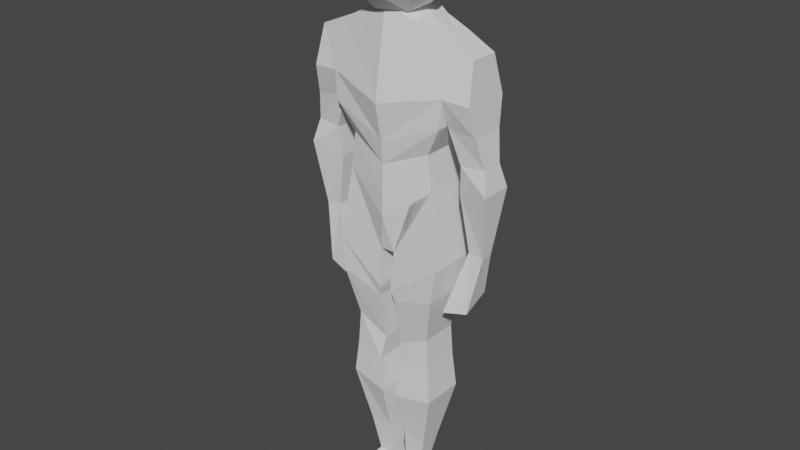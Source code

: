 # Source: body.blend  (saved by Blender 3.2.14; exported with 4.5.12 LTS)
import bpy
from mathutils import Matrix  # noqa: F401  (used for matrix-valued properties, if any)

bpy.ops.wm.read_factory_settings(use_empty=True)
scene = bpy.context.scene
scene.name = 'Scene'

# ---- collections
col_collection = bpy.data.collections.new('Collection'); scene.collection.children.link(col_collection)

# ---- world
world_world = bpy.data.worlds.new('World'); scene.world = world_world
world_world.use_nodes = True; world_world.node_tree.nodes.clear()
_N = world_world.node_tree.nodes; _L = world_world.node_tree.links
n0 = _N.new('ShaderNodeOutputWorld'); n0.name = 'World Output'; n0.location = (300, 300)
n1 = _N.new('ShaderNodeBackground'); n1.name = 'Background'; n1.location = (10, 300)
n1.inputs[0].default_value = (0.05088, 0.05088, 0.05088, 1.0)
_L.new(n1.outputs[0], n0.inputs[0])
n0.is_active_output = True
world_world.color = (0.05088, 0.05088, 0.05088)
world_world.use_sun_shadow = False
world_world.sun_shadow_jitter_overblur = 0.0

# ---- meshes
me_icosphere = bpy.data.meshes.new('Icosphere')
me_icosphere.from_pydata([(1.248e-08, 0.2889, 10.51), (0.4253, 0.5979, 10.66), (-0.1625, 0.7889, 10.66), (-0.5584, -0.09939, 6.994), (-1.125, 0.06113, 10.26), (-0.5584, 1.017, 6.994), (-1.125, 0.8568, 10.26), (1.248e-08, -0.2417, 6.623), (1.248e-08, -0.09939, 10.89), (1.248e-08, 1.173, 6.623), (1.248e-08, 0.7441, 11.13), (-0.8875, 0.01617, 8.073), (-0.8875, 0.9018, 8.073), (1.248e-08, 1.017, 7.716), (1.248e-08, -0.2071, 7.716), (-1.217, -0.1112, 8.684), (-1.217, 1.029, 8.684), (1.248e-08, 1.09, 8.2), (1.248e-08, -0.2668, 8.2), (-1.256, -0.09939, 9.259), (-1.256, 1.017, 9.259), (1.248e-08, 1.136, 9.473), (1.248e-08, -0.4145, 8.976), (-0.969, 0.9185, 7.33), (1.248e-08, 1.017, 7.152), (1.248e-08, -0.2433, 7.152), (-0.969, -0.0005671, 7.33), (-0.1612, 1.213, 6.049), (-0.1612, -0.09939, 5.863), (1.248e-08, 1.213, 6.049), (1.248e-08, -0.09939, 5.863), (-1.125, 0.459, 10.26), (-0.5625, 0.93, 10.46), (1.248e-08, 0.459, 11.11), (-0.6467, -0.005801, 10.5), (-0.6467, 0.4417, 10.5), (-1.814, -0.03674, 9.216), (-1.741, 0.1529, 10.01), (-1.741, 0.459, 10.01), (-1.741, 0.7651, 10.01), (-1.814, 0.9547, 9.216), (-1.494, 0.1987, 7.955), (-1.494, 0.7192, 7.955), (-2.002, 0.2334, 8.009), (-2.002, 0.6846, 8.009), (-1.263, 0.8025, 8.655), (-1.873, 0.815, 8.612), (-1.873, 0.1029, 8.612), (-1.263, 0.1155, 8.655), (-1.634, 0.3392, 6.184), (-1.634, 0.5787, 6.184), (-1.961, 0.3342, 6.141), (-1.961, 0.5837, 6.141), (-2.115, 0.1196, 7.518), (-1.449, 0.2621, 7.345), (-2.115, 0.7983, 7.518), (-1.449, 0.6558, 7.345), (-1.259, 0.05663, 4.848), (-1.259, 0.7833, 5.101), (-1.743, 0.1759, 4.933), (-1.743, 0.742, 5.186), (-1.186, -0.117, 5.773), (-1.186, 1.034, 5.773), (-0.1222, 0.8181, 5.302), (-0.1222, -0.1562, 5.01), (-1.092, -0.131, 5.066), (-1.092, 0.9256, 5.066), (-0.185, 0.8992, 4.762), (-0.185, -0.1047, 4.762), (-0.8711, 0.0643, 4.038), (-0.8711, 0.8536, 4.038), (-0.1876, 0.8453, 3.7), (-0.1876, 0.07268, 3.7), (-0.9174, 0.04959, 3.347), (-0.9174, 0.8684, 3.347), (-0.2598, 0.945, 3.177), (-0.2598, -0.02708, 3.177), (-0.7037, 0.2072, 1.34), (-0.7037, 0.7107, 1.34), (-0.2049, 0.7188, 1.374), (-0.2049, 0.1991, 1.374), (-0.1562, -0.09939, 2.472), (-0.9932, 0.002092, 2.594), (-0.9932, 0.9159, 2.594), (-0.1562, 1.017, 2.472), (-0.5349, 0.285, 0.5566), (-0.5349, 0.633, 0.5958), (-0.1944, 0.6552, 0.5997), (-0.1944, 0.2627, 0.5605), (-0.966, -0.7246, -0.00846), (-0.966, 0.6926, -0.00846), (-0.1859, 0.7566, 0.008459), (-0.1859, -0.7246, 0.008459), (-0.4781, -0.04032, 10.54), (-0.4781, 0.4504, 10.64), (-0.7535, 1.221, 5.95), (0.5584, -0.09939, 6.994), (1.125, 0.06113, 10.26), (0.5584, 1.017, 6.994), (1.125, 0.8568, 10.26), (0.8875, 0.01617, 8.073), (0.8875, 0.9018, 8.073), (1.217, -0.1112, 8.684), (1.217, 1.029, 8.684), (1.256, -0.09939, 9.259), (1.256, 1.017, 9.259), (0.969, 0.9185, 7.33), (0.969, -0.0005671, 7.33), (0.1612, 1.213, 6.049), (0.1612, -0.09939, 5.863), (1.125, 0.459, 10.26), (0.5625, 0.93, 10.46), (0.6467, -0.005801, 10.5), (0.6467, 0.4417, 10.5), (1.814, -0.03674, 9.216), (1.741, 0.1529, 10.01), (1.741, 0.459, 10.01), (1.741, 0.7651, 10.01), (1.814, 0.9547, 9.216), (1.494, 0.1987, 7.955), (1.494, 0.7192, 7.955), (2.002, 0.2334, 8.009), (2.002, 0.6846, 8.009), (1.263, 0.8025, 8.655), (1.873, 0.815, 8.612), (1.873, 0.1029, 8.612), (1.263, 0.1155, 8.655), (1.634, 0.3392, 6.184), (1.634, 0.5787, 6.184), (1.961, 0.3342, 6.141), (1.961, 0.5837, 6.141), (2.115, 0.1196, 7.518), (1.449, 0.2621, 7.345), (2.115, 0.7983, 7.518), (1.449, 0.6558, 7.345), (1.259, 0.05663, 4.848), (1.259, 0.7833, 5.101), (1.743, 0.1759, 4.933), (1.743, 0.742, 5.186), (1.186, -0.117, 5.773), (1.186, 1.034, 5.773), (0.1222, 0.8181, 5.302), (0.1222, -0.1562, 5.01), (1.092, -0.131, 5.066), (1.092, 0.9256, 5.066), (0.185, 0.8992, 4.762), (0.185, -0.1047, 4.762), (0.8711, 0.0643, 4.038), (0.8711, 0.8536, 4.038), (0.1876, 0.8453, 3.7), (0.1876, 0.07268, 3.7), (0.9174, 0.04959, 3.347), (0.9174, 0.8684, 3.347), (0.2598, 0.945, 3.177), (0.2598, -0.02708, 3.177), (0.7037, 0.2072, 1.34), (0.7037, 0.7107, 1.34), (0.2049, 0.7188, 1.374), (0.2049, 0.1991, 1.374), (0.1562, -0.09939, 2.472), (0.9932, 0.002092, 2.594), (0.9932, 0.9159, 2.594), (0.1562, 1.017, 2.472), (0.5349, 0.285, 0.5566), (0.5349, 0.633, 0.5958), (0.1944, 0.6552, 0.5997), (0.1944, 0.2627, 0.5605), (0.966, -0.7246, -0.00846), (0.966, 0.6926, -0.00846), (0.1859, 0.7566, 0.008459), (0.1859, -0.7246, 0.008459), (0.4781, -0.04032, 10.54), (0.4781, 0.4504, 10.64), (0.7535, 1.221, 5.95), (1.248e-08, 1.099, 10.3), (1.248e-08, 0.2889, 10.51), (0.7236, -0.2368, 11.06), (-0.2764, -0.5618, 11.06), (-0.8944, 0.2889, 11.06), (-0.2764, 1.14, 11.06), (0.7236, 0.8146, 11.06), (0.2764, -0.5618, 11.96), (-0.7236, -0.2368, 11.96), (-0.7236, 0.8146, 11.96), (0.2764, 1.14, 11.96), (0.8944, 0.2889, 11.96), (1.248e-08, 0.2889, 12.51), (-0.1625, -0.2111, 10.66), (0.4253, -0.02011, 10.66), (0.2629, -0.5201, 10.99), (0.8506, 0.2889, 10.99), (0.4253, 0.5979, 10.66), (-0.5257, 0.2889, 10.66), (-0.6882, -0.2111, 10.99), (-0.1625, 0.7889, 10.66), (-0.6882, 0.7889, 10.99), (0.2629, 1.098, 10.99), (0.9511, -0.02012, 11.51), (0.9511, 0.5979, 11.51), (1.248e-08, -0.7111, 11.51), (0.5878, -0.5201, 11.51), (-0.9511, -0.02012, 11.51), (-0.5878, -0.5201, 11.51), (-0.5878, 1.098, 11.51), (-0.9511, 0.5979, 11.51), (0.5878, 1.098, 11.51), (1.248e-08, 1.289, 11.51), (0.6882, -0.2111, 12.04), (-0.2629, -0.5201, 12.04), (-0.8506, 0.2889, 12.04), (-0.2629, 1.098, 12.04), (0.6882, 0.7889, 12.04), (0.1625, -0.2111, 12.36), (0.5257, 0.2889, 12.36), (-0.4253, -0.02011, 12.36), (-0.4253, 0.5979, 12.36), (0.1625, 0.7889, 12.36)], [], [(0, 2, 1), (6, 20, 40, 39), (99, 105, 21), (19, 22, 4), (7, 3, 28, 30), (35, 31, 4, 34), (25, 14, 11, 26), (23, 12, 13, 24), (26, 11, 12, 23), (14, 18, 15, 11), (12, 16, 17, 13), (11, 15, 16, 12), (18, 22, 19, 15), (16, 20, 21, 17), (15, 19, 20, 16), (96, 109, 108, 98, 106, 107), (5, 23, 24, 9), (27, 108, 109, 28), (7, 25, 26, 3), (5, 9, 29, 27), (5, 27, 28, 3, 26, 23), (94, 35, 34, 93), (10, 32, 35, 94, 33), (32, 6, 31, 35), (36, 37, 38, 39, 40), (19, 4, 37, 36), (97, 115, 116, 117, 99, 110), (46, 45, 42, 44), (54, 53, 51, 49), (47, 46, 44, 43), (45, 48, 41, 42), (48, 47, 43, 41), (19, 36, 47, 48), (20, 19, 48, 45), (36, 40, 46, 47), (40, 20, 45, 46), (49, 51, 59, 57), (53, 55, 52, 51), (55, 56, 50, 52), (56, 54, 49, 50), (42, 41, 54, 56), (44, 42, 56, 55), (43, 44, 55, 53), (41, 43, 53, 54), (58, 57, 59, 60), (51, 52, 60, 59), (52, 50, 58, 60), (50, 49, 57, 58), (27, 63, 62, 95), (3, 26, 28), (23, 5, 27), (63, 67, 66, 62), (28, 64, 63, 27), (26, 61, 64, 28), (23, 62, 61, 26), (67, 71, 70, 66), (64, 68, 67, 63), (61, 65, 68, 64), (62, 66, 65, 61), (69, 73, 76, 72), (68, 72, 71, 67), (65, 69, 72, 68), (66, 70, 69, 65), (82, 77, 80, 81), (70, 74, 73, 69), (71, 75, 74, 70), (72, 76, 75, 71), (79, 87, 86, 78), (83, 78, 77, 82), (84, 79, 78, 83), (81, 80, 79, 84), (76, 81, 84, 75), (75, 84, 83, 74), (74, 83, 82, 73), (73, 82, 81, 76), (86, 90, 89, 85), (80, 88, 87, 79), (77, 85, 88, 80), (78, 86, 85, 77), (90, 91, 92, 89), (87, 91, 90, 86), (88, 92, 91, 87), (85, 89, 92, 88), (33, 94, 93, 8), (62, 23, 95), (23, 27, 95), (99, 117, 118, 105), (99, 21, 111), (34, 4, 22), (7, 30, 109, 96), (113, 112, 97, 110), (25, 107, 100, 14), (106, 24, 13, 101), (107, 106, 101, 100), (14, 100, 102, 18), (101, 13, 17, 103), (100, 101, 103, 102), (18, 102, 104, 22), (103, 17, 21, 105), (102, 103, 105, 104), (98, 9, 24, 106), (7, 96, 107, 25), (98, 108, 29, 9), (172, 171, 112, 113), (10, 33, 172, 113, 111), (111, 113, 110, 99), (114, 118, 117, 116, 115), (104, 114, 115, 97), (124, 122, 120, 123), (132, 127, 129, 131), (125, 121, 122, 124), (123, 120, 119, 126), (126, 119, 121, 125), (104, 126, 125, 114), (105, 123, 126, 104), (114, 125, 124, 118), (118, 124, 123, 105), (127, 135, 137, 129), (131, 129, 130, 133), (133, 130, 128, 134), (134, 128, 127, 132), (120, 134, 132, 119), (122, 133, 134, 120), (121, 131, 133, 122), (119, 132, 131, 121), (136, 138, 137, 135), (129, 137, 138, 130), (130, 138, 136, 128), (128, 136, 135, 127), (108, 173, 140, 141), (96, 109, 107), (106, 108, 98), (141, 140, 144, 145), (109, 108, 141, 142), (107, 109, 142, 139), (106, 107, 139, 140), (145, 144, 148, 149), (142, 141, 145, 146), (139, 142, 146, 143), (140, 139, 143, 144), (147, 150, 154, 151), (146, 145, 149, 150), (143, 146, 150, 147), (144, 143, 147, 148), (160, 159, 158, 155), (148, 147, 151, 152), (149, 148, 152, 153), (150, 149, 153, 154), (157, 156, 164, 165), (161, 160, 155, 156), (162, 161, 156, 157), (159, 162, 157, 158), (154, 153, 162, 159), (153, 152, 161, 162), (152, 151, 160, 161), (151, 154, 159, 160), (164, 163, 167, 168), (158, 157, 165, 166), (155, 158, 166, 163), (156, 155, 163, 164), (168, 167, 170, 169), (165, 164, 168, 169), (166, 165, 169, 170), (163, 166, 170, 167), (33, 8, 171, 172), (140, 173, 106), (106, 173, 108), (4, 31, 6, 39, 38, 37), (93, 34, 22), (93, 22, 8), (171, 8, 22), (171, 22, 112), (112, 22, 97), (104, 97, 22), (111, 21, 174, 10), (32, 10, 174, 21), (32, 21, 6), (20, 6, 21), (175, 188, 187), (176, 188, 190), (175, 187, 192), (175, 192, 194), (176, 190, 197), (177, 189, 199), (178, 193, 201), (179, 195, 203), (180, 196, 205), (176, 197, 200), (177, 199, 202), (178, 201, 204), (179, 203, 206), (180, 205, 198), (181, 207, 212), (182, 208, 214), (183, 209, 215), (184, 210, 216), (185, 211, 213), (213, 216, 186), (213, 211, 216), (211, 184, 216), (216, 215, 186), (216, 210, 215), (210, 183, 215), (215, 214, 186), (215, 209, 214), (209, 182, 214), (214, 212, 186), (214, 208, 212), (208, 181, 212), (212, 213, 186), (212, 207, 213), (207, 185, 213), (198, 211, 185), (198, 205, 211), (205, 184, 211), (206, 210, 184), (206, 203, 210), (203, 183, 210), (204, 209, 183), (204, 201, 209), (201, 182, 209), (202, 208, 182), (202, 199, 208), (199, 181, 208), (200, 207, 181), (200, 197, 207), (197, 185, 207), (205, 206, 184), (205, 196, 206), (196, 179, 206), (203, 204, 183), (203, 195, 204), (195, 178, 204), (201, 202, 182), (201, 193, 202), (193, 177, 202), (199, 200, 181), (199, 189, 200), (189, 176, 200), (197, 198, 185), (197, 190, 198), (190, 180, 198), (191, 196, 180), (191, 194, 196), (194, 179, 196), (194, 195, 179), (194, 192, 195), (192, 178, 195), (192, 193, 178), (192, 187, 193), (187, 177, 193), (190, 191, 180), (190, 188, 191), (188, 175, 191), (187, 189, 177), (187, 188, 189), (188, 176, 189)])
_uv = me_icosphere.uv_layers.new(name='UVMap')
_uv.uv.foreach_set('vector', [0.7726, 0.0899, 0.7879, 0.1164, 0.7573, 0.1164, 0.7994, 0.174, 0.7876, 0.174, 0.7876, 0.174, 0.7994, 0.174, 0.7994, 0.174, 0.7876, 0.174, 0.7876, 0.2582, 0.7876, 0.4264, 0.7876, 0.3423, 0.7994, 0.4264, 0.7153, 0.3423, 0.7153, 0.4264, 0.7153, 0.4264, 0.7153, 0.3423, 0.8415, 0.3002, 0.8835, 0.3002, 0.8835, 0.3423, 0.8415, 0.3423, 0.7363, 0.3423, 0.7573, 0.3423, 0.7573, 0.4264, 0.7363, 0.4264, 0.7363, 0.174, 0.7573, 0.174, 0.7573, 0.2582, 0.7363, 0.2582, 0.7363, 0.0899, 0.7573, 0.0899, 0.7573, 0.174, 0.7363, 0.174, 0.7573, 0.3423, 0.7758, 0.3423, 0.7758, 0.4264, 0.7573, 0.4264, 0.7573, 0.174, 0.7758, 0.174, 0.7758, 0.2582, 0.7573, 0.2582, 0.7573, 0.0899, 0.7758, 0.0899, 0.7758, 0.174, 0.7573, 0.174, 0.7758, 0.3423, 0.7876, 0.3423, 0.7876, 0.4264, 0.7758, 0.4264, 0.7758, 0.174, 0.7876, 0.174, 0.7876, 0.2582, 0.7758, 0.2582, 0.7758, 0.0899, 0.7876, 0.0899, 0.7876, 0.174, 0.7758, 0.174, 0.7153, 0.0899, 0.7153, 0.0899, 0.7153, 0.174, 0.7153, 0.174, 0.7363, 0.174, 0.7363, 0.0899, 0.7153, 0.174, 0.7363, 0.174, 0.7363, 0.2582, 0.7153, 0.2582, 0.7153, 0.174, 0.7153, 0.174, 0.7153, 0.0899, 0.7153, 0.0899, 0.7153, 0.3423, 0.7363, 0.3423, 0.7363, 0.4264, 0.7153, 0.4264, 0.7153, 0.174, 0.7153, 0.2582, 0.7153, 0.2582, 0.7153, 0.174, 0.7153, 0.174, 0.7153, 0.174, 0.7153, 0.0899, 0.7153, 0.0899, 0.7363, 0.0899, 0.7363, 0.174, 0.8204, 0.3002, 0.8415, 0.3002, 0.8415, 0.3423, 0.8204, 0.3423, 0.7994, 0.2582, 0.8415, 0.2582, 0.8415, 0.3002, 0.8204, 0.3002, 0.7994, 0.3002, 0.8415, 0.2582, 0.8835, 0.2582, 0.8835, 0.3002, 0.8415, 0.3002, 0.7876, 0.0899, 0.7994, 0.0899, 0.7994, 0.132, 0.7994, 0.174, 0.7876, 0.174, 0.7876, 0.4264, 0.7994, 0.4264, 0.7994, 0.4264, 0.7876, 0.4264, 0.8835, 0.3423, 0.8835, 0.3423, 0.8835, 0.3002, 0.8835, 0.2582, 0.8835, 0.2582, 0.8835, 0.3002, 0.7876, 0.174, 0.7876, 0.174, 0.7876, 0.174, 0.7876, 0.174, 0.7876, 0.4264, 0.7876, 0.4264, 0.7876, 0.4264, 0.7876, 0.4264, 0.7876, 0.0899, 0.7876, 0.174, 0.7876, 0.174, 0.7876, 0.0899, 0.7876, 0.174, 0.7876, 0.0899, 0.7876, 0.0899, 0.7876, 0.174, 0.7876, 0.4264, 0.7876, 0.4264, 0.7876, 0.4264, 0.7876, 0.4264, 0.7876, 0.4264, 0.7876, 0.4264, 0.7876, 0.4264, 0.7876, 0.4264, 0.7876, 0.174, 0.7876, 0.0899, 0.7876, 0.0899, 0.7876, 0.174, 0.7876, 0.0899, 0.7876, 0.174, 0.7876, 0.174, 0.7876, 0.0899, 0.7876, 0.174, 0.7876, 0.174, 0.7876, 0.174, 0.7876, 0.174, 0.7876, 0.4264, 0.7876, 0.4264, 0.7876, 0.4264, 0.7876, 0.4264, 0.7876, 0.0899, 0.7876, 0.174, 0.7876, 0.174, 0.7876, 0.0899, 0.7876, 0.174, 0.7876, 0.174, 0.7876, 0.174, 0.7876, 0.174, 0.7876, 0.174, 0.7876, 0.0899, 0.7876, 0.0899, 0.7876, 0.174, 0.7876, 0.174, 0.7876, 0.0899, 0.7876, 0.0899, 0.7876, 0.174, 0.7876, 0.174, 0.7876, 0.174, 0.7876, 0.174, 0.7876, 0.174, 0.7876, 0.0899, 0.7876, 0.174, 0.7876, 0.174, 0.7876, 0.0899, 0.7876, 0.4264, 0.7876, 0.4264, 0.7876, 0.4264, 0.7876, 0.4264, 0.7876, 0.174, 0.7876, 0.0899, 0.7876, 0.0899, 0.7876, 0.174, 0.7876, 0.0899, 0.7876, 0.174, 0.7876, 0.174, 0.7876, 0.0899, 0.7876, 0.174, 0.7876, 0.174, 0.7876, 0.174, 0.7876, 0.174, 0.7876, 0.174, 0.7876, 0.0899, 0.7876, 0.0899, 0.7876, 0.174, 0.5891, 0.0899, 0.5891, 0.0899, 0.5891, 0.0899, 0.5891, 0.0899, 0.5891, 0.0899, 0.5891, 0.0899, 0.5891, 0.0899, 0.5891, 0.0899, 0.5891, 0.0899, 0.5891, 0.0899, 0.5891, 0.0899, 0.5891, 0.0899, 0.5891, 0.0899, 0.5891, 0.0899, 0.7153, 0.0899, 0.7153, 0.0899, 0.7153, 0.174, 0.7153, 0.174, 0.5891, 0.0899, 0.5891, 0.0899, 0.5891, 0.0899, 0.5891, 0.0899, 0.7363, 0.174, 0.7363, 0.174, 0.7363, 0.0899, 0.7363, 0.0899, 0.5891, 0.0899, 0.5891, 0.0899, 0.5891, 0.0899, 0.5891, 0.0899, 0.7153, 0.0899, 0.7153, 0.0899, 0.7153, 0.174, 0.7153, 0.174, 0.5891, 0.0899, 0.5891, 0.0899, 0.5891, 0.0899, 0.5891, 0.0899, 0.7363, 0.174, 0.7363, 0.174, 0.7363, 0.0899, 0.7363, 0.0899, 0.5891, 0.0899, 0.5891, 0.0899, 0.5891, 0.0899, 0.5891, 0.0899, 0.7153, 0.0899, 0.7153, 0.0899, 0.7153, 0.174, 0.7153, 0.174, 0.5891, 0.0899, 0.5891, 0.0899, 0.5891, 0.0899, 0.5891, 0.0899, 0.7363, 0.174, 0.7363, 0.174, 0.7363, 0.0899, 0.7363, 0.0899, 0.5891, 0.0899, 0.5891, 0.0899, 0.5891, 0.0899, 0.5891, 0.0899, 0.7363, 0.174, 0.7363, 0.174, 0.7363, 0.0899, 0.7363, 0.0899, 0.5891, 0.0899, 0.5891, 0.0899, 0.5891, 0.0899, 0.5891, 0.0899, 0.7153, 0.0899, 0.7153, 0.0899, 0.7153, 0.174, 0.7153, 0.174, 0.5891, 0.0899, 0.5891, 0.0899, 0.5891, 0.0899, 0.5891, 0.0899, 0.7363, 0.174, 0.7363, 0.174, 0.7363, 0.0899, 0.7363, 0.0899, 0.5891, 0.0899, 0.5891, 0.0899, 0.5891, 0.0899, 0.5891, 0.0899, 0.7153, 0.0899, 0.7153, 0.0899, 0.7153, 0.174, 0.7153, 0.174, 0.7153, 0.0899, 0.7153, 0.0899, 0.7153, 0.174, 0.7153, 0.174, 0.5891, 0.0899, 0.5891, 0.0899, 0.5891, 0.0899, 0.5891, 0.0899, 0.7363, 0.174, 0.7363, 0.174, 0.7363, 0.0899, 0.7363, 0.0899, 0.5891, 0.0899, 0.5891, 0.0899, 0.5891, 0.0899, 0.5891, 0.0899, 0.7363, 0.174, 0.7363, 0.174, 0.7363, 0.0899, 0.7363, 0.0899, 0.7153, 0.0899, 0.7153, 0.0899, 0.7153, 0.174, 0.7153, 0.174, 0.5891, 0.0899, 0.5891, 0.0899, 0.5891, 0.0899, 0.5891, 0.0899, 0.7363, 0.174, 0.7363, 0.174, 0.7363, 0.0899, 0.7363, 0.0899, 0.7363, 0.174, 0.6311, 0.2582, 0.6311, 0.3423, 0.7363, 0.0899, 0.5891, 0.0899, 0.5891, 0.0899, 0.5891, 0.0899, 0.5891, 0.0899, 0.7153, 0.0899, 0.7153, 0.0899, 0.7153, 0.174, 0.7153, 0.174, 0.5891, 0.0899, 0.5891, 0.0899, 0.5891, 0.0899, 0.5891, 0.0899, 0.7994, 0.3002, 0.8204, 0.3002, 0.8204, 0.3423, 0.7994, 0.3423, 0.5891, 0.0899, 0.5891, 0.0899, 0.5891, 0.0899, 0.5891, 0.0899, 0.5891, 0.0899, 0.5891, 0.0899, 0.7994, 0.174, 0.7994, 0.174, 0.7876, 0.174, 0.7876, 0.174, 0.7994, 0.174, 0.7876, 0.2582, 0.8415, 0.2582, 0.8415, 0.3423, 0.7994, 0.4264, 0.7876, 0.3423, 0.7153, 0.3423, 0.7153, 0.3423, 0.7153, 0.4264, 0.7153, 0.4264, 0.8415, 0.3002, 0.8415, 0.3423, 0.8835, 0.3423, 0.8835, 0.3002, 0.7363, 0.3423, 0.7363, 0.4264, 0.7573, 0.4264, 0.7573, 0.3423, 0.7363, 0.174, 0.7363, 0.2582, 0.7573, 0.2582, 0.7573, 0.174, 0.7363, 0.0899, 0.7363, 0.174, 0.7573, 0.174, 0.7573, 0.0899, 0.7573, 0.3423, 0.7573, 0.4264, 0.7758, 0.4264, 0.7758, 0.3423, 0.7573, 0.174, 0.7573, 0.2582, 0.7758, 0.2582, 0.7758, 0.174, 0.7573, 0.0899, 0.7573, 0.174, 0.7758, 0.174, 0.7758, 0.0899, 0.7758, 0.3423, 0.7758, 0.4264, 0.7876, 0.4264, 0.7876, 0.3423, 0.7758, 0.174, 0.7758, 0.2582, 0.7876, 0.2582, 0.7876, 0.174, 0.7758, 0.0899, 0.7758, 0.174, 0.7876, 0.174, 0.7876, 0.0899, 0.7153, 0.174, 0.7153, 0.2582, 0.7363, 0.2582, 0.7363, 0.174, 0.7153, 0.3423, 0.7153, 0.4264, 0.7363, 0.4264, 0.7363, 0.3423, 0.7153, 0.174, 0.7153, 0.174, 0.7153, 0.2582, 0.7153, 0.2582, 0.8204, 0.3002, 0.8204, 0.3423, 0.8415, 0.3423, 0.8415, 0.3002, 0.7994, 0.2582, 0.7994, 0.3002, 0.8204, 0.3002, 0.8415, 0.3002, 0.8415, 0.2582, 0.8415, 0.2582, 0.8415, 0.3002, 0.8835, 0.3002, 0.8835, 0.2582, 0.7876, 0.0899, 0.7876, 0.174, 0.7994, 0.174, 0.7994, 0.132, 0.7994, 0.0899, 0.7876, 0.4264, 0.7876, 0.4264, 0.7994, 0.4264, 0.7994, 0.4264, 0.7876, 0.174, 0.7876, 0.174, 0.7876, 0.174, 0.7876, 0.174, 0.7876, 0.4264, 0.7876, 0.4264, 0.7876, 0.4264, 0.7876, 0.4264, 0.7876, 0.0899, 0.7876, 0.0899, 0.7876, 0.174, 0.7876, 0.174, 0.7876, 0.174, 0.7876, 0.174, 0.7876, 0.0899, 0.7876, 0.0899, 0.7876, 0.4264, 0.7876, 0.4264, 0.7876, 0.4264, 0.7876, 0.4264, 0.7876, 0.4264, 0.7876, 0.4264, 0.7876, 0.4264, 0.7876, 0.4264, 0.7876, 0.174, 0.7876, 0.174, 0.7876, 0.0899, 0.7876, 0.0899, 0.7876, 0.0899, 0.7876, 0.0899, 0.7876, 0.174, 0.7876, 0.174, 0.7876, 0.174, 0.7876, 0.174, 0.7876, 0.174, 0.7876, 0.174, 0.7876, 0.4264, 0.7876, 0.4264, 0.7876, 0.4264, 0.7876, 0.4264, 0.7876, 0.0899, 0.7876, 0.0899, 0.7876, 0.174, 0.7876, 0.174, 0.7876, 0.174, 0.7876, 0.174, 0.7876, 0.174, 0.7876, 0.174, 0.7876, 0.174, 0.7876, 0.174, 0.7876, 0.0899, 0.7876, 0.0899, 0.7876, 0.174, 0.7876, 0.174, 0.7876, 0.0899, 0.7876, 0.0899, 0.7876, 0.174, 0.7876, 0.174, 0.7876, 0.174, 0.7876, 0.174, 0.7876, 0.0899, 0.7876, 0.0899, 0.7876, 0.174, 0.7876, 0.174, 0.7876, 0.4264, 0.7876, 0.4264, 0.7876, 0.4264, 0.7876, 0.4264, 0.7876, 0.174, 0.7876, 0.174, 0.7876, 0.0899, 0.7876, 0.0899, 0.7876, 0.0899, 0.7876, 0.0899, 0.7876, 0.174, 0.7876, 0.174, 0.7876, 0.174, 0.7876, 0.174, 0.7876, 0.174, 0.7876, 0.174, 0.7876, 0.174, 0.7876, 0.174, 0.7876, 0.0899, 0.7876, 0.0899, 0.5891, 0.0899, 0.5891, 0.0899, 0.5891, 0.0899, 0.5891, 0.0899, 0.5891, 0.0899, 0.5891, 0.0899, 0.5891, 0.0899, 0.5891, 0.0899, 0.5891, 0.0899, 0.5891, 0.0899, 0.5891, 0.0899, 0.5891, 0.0899, 0.5891, 0.0899, 0.5891, 0.0899, 0.7153, 0.0899, 0.7153, 0.174, 0.7153, 0.174, 0.7153, 0.0899, 0.5891, 0.0899, 0.5891, 0.0899, 0.5891, 0.0899, 0.5891, 0.0899, 0.7363, 0.174, 0.7363, 0.0899, 0.7363, 0.0899, 0.7363, 0.174, 0.5891, 0.0899, 0.5891, 0.0899, 0.5891, 0.0899, 0.5891, 0.0899, 0.7153, 0.0899, 0.7153, 0.174, 0.7153, 0.174, 0.7153, 0.0899, 0.5891, 0.0899, 0.5891, 0.0899, 0.5891, 0.0899, 0.5891, 0.0899, 0.7363, 0.174, 0.7363, 0.0899, 0.7363, 0.0899, 0.7363, 0.174, 0.5891, 0.0899, 0.5891, 0.0899, 0.5891, 0.0899, 0.5891, 0.0899, 0.7153, 0.0899, 0.7153, 0.174, 0.7153, 0.174, 0.7153, 0.0899, 0.5891, 0.0899, 0.5891, 0.0899, 0.5891, 0.0899, 0.5891, 0.0899, 0.7363, 0.174, 0.7363, 0.0899, 0.7363, 0.0899, 0.7363, 0.174, 0.5891, 0.0899, 0.5891, 0.0899, 0.5891, 0.0899, 0.5891, 0.0899, 0.7363, 0.174, 0.7363, 0.0899, 0.7363, 0.0899, 0.7363, 0.174, 0.5891, 0.0899, 0.5891, 0.0899, 0.5891, 0.0899, 0.5891, 0.0899, 0.7153, 0.0899, 0.7153, 0.174, 0.7153, 0.174, 0.7153, 0.0899, 0.5891, 0.0899, 0.5891, 0.0899, 0.5891, 0.0899, 0.5891, 0.0899, 0.7363, 0.174, 0.7363, 0.0899, 0.7363, 0.0899, 0.7363, 0.174, 0.5891, 0.0899, 0.5891, 0.0899, 0.5891, 0.0899, 0.5891, 0.0899, 0.7153, 0.0899, 0.7153, 0.174, 0.7153, 0.174, 0.7153, 0.0899, 0.7153, 0.0899, 0.7153, 0.174, 0.7153, 0.174, 0.7153, 0.0899, 0.5891, 0.0899, 0.5891, 0.0899, 0.5891, 0.0899, 0.5891, 0.0899, 0.7363, 0.174, 0.7363, 0.0899, 0.7363, 0.0899, 0.7363, 0.174, 0.5891, 0.0899, 0.5891, 0.0899, 0.5891, 0.0899, 0.5891, 0.0899, 0.7363, 0.174, 0.7363, 0.0899, 0.7363, 0.0899, 0.7363, 0.174, 0.7153, 0.0899, 0.7153, 0.174, 0.7153, 0.174, 0.7153, 0.0899, 0.5891, 0.0899, 0.5891, 0.0899, 0.5891, 0.0899, 0.5891, 0.0899, 0.7363, 0.174, 0.7363, 0.0899, 0.7363, 0.0899, 0.7363, 0.174, 0.7363, 0.174, 0.7363, 0.0899, 0.6311, 0.3423, 0.6311, 0.2582, 0.5891, 0.0899, 0.5891, 0.0899, 0.5891, 0.0899, 0.5891, 0.0899, 0.7153, 0.0899, 0.7153, 0.174, 0.7153, 0.174, 0.7153, 0.0899, 0.5891, 0.0899, 0.5891, 0.0899, 0.5891, 0.0899, 0.5891, 0.0899, 0.7994, 0.3002, 0.7994, 0.3423, 0.8204, 0.3423, 0.8204, 0.3002, 0.5891, 0.0899, 0.5891, 0.0899, 0.5891, 0.0899, 0.5891, 0.0899, 0.5891, 0.0899, 0.5891, 0.0899, 0.8835, 0.3423, 0.8835, 0.3002, 0.8835, 0.2582, 0.8835, 0.2582, 0.8835, 0.3002, 0.8835, 0.3423, 0.8204, 0.3423, 0.8415, 0.3423, 0.7876, 0.3423, 0.8204, 0.3423, 0.7876, 0.3423, 0.7994, 0.3423, 0.8204, 0.3423, 0.7994, 0.3423, 0.7876, 0.3423, 0.8204, 0.3423, 0.7876, 0.3423, 0.8415, 0.3423, 0.8415, 0.3423, 0.7876, 0.3423, 0.8835, 0.3423, 0.7876, 0.4264, 0.8835, 0.3423, 0.7876, 0.3423, 0.8415, 0.2582, 0.7876, 0.2582, 0.7935, 0.2582, 0.7994, 0.2582, 0.8415, 0.2582, 0.7994, 0.2582, 0.7935, 0.2582, 0.7876, 0.2582, 0.8415, 0.2582, 0.7876, 0.2582, 0.8835, 0.2582, 0.7876, 0.174, 0.8835, 0.2582, 0.7876, 0.2582, 0.9008, 0.1282, 0.8577, 0.1252, 0.8841, 0.0899, 0.8158, 0.1282, 0.8577, 0.1252, 0.833, 0.1682, 0.9008, 0.1282, 0.8841, 0.0899, 0.9256, 0.1111, 0.9008, 0.1282, 0.9256, 0.1111, 0.9249, 0.1595, 0.739, 0.1128, 0.7725, 0.0899, 0.778, 0.1304, 0.1733, 0.5152, 0.3168, 0.4924, 0.2465, 0.6328, 0.8123, 0.2613, 0.8524, 0.2566, 0.8299, 0.3005, 0.6659, 0.1979, 0.6269, 0.1804, 0.6702, 0.1554, 0.7667, 0.3331, 0.7239, 0.3331, 0.7454, 0.2988, 0.739, 0.1128, 0.778, 0.1304, 0.7347, 0.1554, 0.1733, 0.5152, 0.2465, 0.6328, 0.08959, 0.6339, 0.5922, 0.1554, 0.5891, 0.1149, 0.6269, 0.1304, 0.6659, 0.1979, 0.6702, 0.1554, 0.7025, 0.1804, 0.7667, 0.3331, 0.7454, 0.2988, 0.7948, 0.3005, 0.739, 0.1979, 0.778, 0.1804, 0.7725, 0.2208, 0.658, 0.3322, 0.6153, 0.3338, 0.6355, 0.2987, 0.701, 0.2589, 0.6849, 0.2987, 0.6608, 0.2556, 0.7283, 0.2583, 0.701, 0.241, 0.7448, 0.2208, 0.8123, 0.2613, 0.7722, 0.2566, 0.7942, 0.2226, 0.5891, 0.2425, 0.6321, 0.2208, 0.6169, 0.2589, 0.7942, 0.2226, 0.7722, 0.2566, 0.7448, 0.2208, 0.7722, 0.2566, 0.7283, 0.2583, 0.7448, 0.2208, 0.6321, 0.2208, 0.6608, 0.2556, 0.6169, 0.2589, 0.6321, 0.2208, 0.6815, 0.2208, 0.6608, 0.2556, 0.6815, 0.2208, 0.701, 0.2589, 0.6608, 0.2556, 0.6608, 0.2556, 0.6355, 0.2987, 0.6169, 0.2589, 0.6608, 0.2556, 0.6849, 0.2987, 0.6355, 0.2987, 0.6849, 0.2987, 0.658, 0.3322, 0.6355, 0.2987, 0.6355, 0.2987, 0.5911, 0.2906, 0.6169, 0.2589, 0.6355, 0.2987, 0.6153, 0.3338, 0.5911, 0.2906, 0.7258, 0.2208, 0.739, 0.1979, 0.7725, 0.2208, 0.5911, 0.2906, 0.5891, 0.2425, 0.6169, 0.2589, 0.7725, 0.2208, 0.778, 0.1804, 0.8158, 0.1958, 0.778, 0.1804, 0.8127, 0.1554, 0.8158, 0.1958, 0.7948, 0.3005, 0.7722, 0.2566, 0.8123, 0.2613, 0.7948, 0.3005, 0.7454, 0.2988, 0.7722, 0.2566, 0.7454, 0.2988, 0.7283, 0.2583, 0.7722, 0.2566, 0.7014, 0.2891, 0.701, 0.241, 0.7283, 0.2583, 0.7025, 0.1804, 0.6702, 0.1554, 0.7025, 0.1304, 0.6702, 0.1554, 0.6659, 0.1128, 0.7025, 0.1304, 0.6269, 0.1304, 0.6324, 0.0899, 0.6659, 0.1128, 0.6269, 0.1304, 0.5891, 0.1149, 0.6324, 0.0899, 0.6952, 0.3338, 0.658, 0.3322, 0.6849, 0.2987, 0.08959, 0.6339, 0.1763, 0.7732, 0.03136, 0.7668, 0.08959, 0.6339, 0.2465, 0.6328, 0.1763, 0.7732, 0.2465, 0.6328, 0.3198, 0.7505, 0.1763, 0.7732, 0.4035, 0.6317, 0.4607, 0.7857, 0.3198, 0.7505, 0.7347, 0.1554, 0.778, 0.1304, 0.778, 0.1804, 0.778, 0.1304, 0.8127, 0.1554, 0.778, 0.1804, 0.7454, 0.2988, 0.7014, 0.2891, 0.7283, 0.2583, 0.7454, 0.2988, 0.7239, 0.3331, 0.7014, 0.2891, 0.6791, 0.2208, 0.6659, 0.1979, 0.7025, 0.1804, 0.6702, 0.1554, 0.6269, 0.1304, 0.6659, 0.1128, 0.6702, 0.1554, 0.6269, 0.1804, 0.6269, 0.1304, 0.6269, 0.1804, 0.5922, 0.1554, 0.6269, 0.1304, 0.8299, 0.3005, 0.8793, 0.2988, 0.858, 0.3331, 0.8299, 0.3005, 0.8524, 0.2566, 0.8793, 0.2988, 0.03236, 0.4799, 0.1733, 0.5152, 0.08959, 0.6339, 0.2465, 0.6328, 0.4035, 0.6317, 0.3198, 0.7505, 0.2465, 0.6328, 0.3168, 0.4924, 0.4035, 0.6317, 0.3168, 0.4924, 0.4617, 0.4988, 0.4035, 0.6317, 0.778, 0.1304, 0.8158, 0.1149, 0.8127, 0.1554, 0.778, 0.1304, 0.7725, 0.0899, 0.8158, 0.1149, 0.833, 0.1682, 0.8588, 0.2014, 0.8194, 0.2026, 0.8829, 0.1682, 0.9002, 0.2026, 0.8588, 0.2014, 0.8829, 0.1682, 0.9249, 0.1595, 0.9002, 0.2026, 0.6324, 0.2208, 0.6659, 0.1979, 0.6791, 0.2208, 0.6324, 0.2208, 0.6269, 0.1804, 0.6659, 0.1979, 0.6324, 0.2208, 0.5891, 0.1958, 0.6269, 0.1804, 0.5891, 0.1958, 0.5922, 0.1554, 0.6269, 0.1804, 0.8305, 0.2226, 0.8524, 0.2566, 0.8123, 0.2613, 0.8305, 0.2226, 0.8798, 0.2208, 0.8524, 0.2566, 0.8798, 0.2208, 0.8963, 0.2583, 0.8524, 0.2566, 0.833, 0.1682, 0.8829, 0.1682, 0.8588, 0.2014, 0.833, 0.1682, 0.8577, 0.1252, 0.8829, 0.1682, 0.8577, 0.1252, 0.9008, 0.1282, 0.8829, 0.1682, 0.8798, 0.2208, 0.9236, 0.241, 0.8963, 0.2583, 0.8841, 0.0899, 0.8577, 0.1252, 0.8341, 0.0899, 0.8577, 0.1252, 0.8158, 0.1282, 0.8341, 0.0899])
me_icosphere.update()
arm_armature = bpy.data.armatures.new('Armature')  # bones are not reproduced

# ---- objects
ob_empty = bpy.data.objects.new('Empty', None)
ob_guy = bpy.data.objects.new('Guy', me_icosphere)
ob_armature = bpy.data.objects.new('Armature', arm_armature)

# ---- transforms, parenting, visibility, modifiers, constraints
ob_empty.location = (0.0, 0.0, 0.0)
ob_empty.rotation_euler = (1.571, 0.0, 0.0)
ob_empty.scale = (10.0, 10.0, 1.0)
ob_empty.empty_display_type = 'IMAGE'
ob_empty.empty_display_size = 5.0
ob_guy.parent = ob_armature
ob_guy.matrix_parent_inverse = Matrix(((0.326, -0.0, 0.0, 7.287e-09), (-0.0, 0.326, -0.0, -0.2433), (0.0, 0.0, 0.326, -3.49), (-0.0, 0.0, -0.0, 1.0)))
ob_guy.location = (-2.235e-08, 0.0, 0.0)
ob_guy.scale = (1.791, 1.791, 1.791)
_vg = ob_guy.vertex_groups.new(name='Root')
for _i, _w in zip([3, 5, 7, 9, 11, 12, 13, 14, 15, 16, 17, 18, 22, 23, 24, 25, 26, 27, 28, 29, 30, 61, 62, 63, 65, 66, 67, 69, 70, 95, 96, 98, 100, 101, 102, 103, 106, 107, 108, 109, 139, 140, 141, 143, 144, 145, 147, 148, 151, 152, 173], [0.5757, 0.3368, 0.2052, 0.2339, 0.267, 0.1633, 0.7425, 0.6787, 0.06506, 0.07464, 0.1313, 0.1912, 0.01083, 0.4104, 0.7722, 0.7855, 0.8254, 0.1542, 0.1027, 0.1385, 0.09097, 0.2737, 0.1994, 0.05295, 0.1342, 0.1207, 0.01613, 0.05088, 0.04185, 0.1928, 0.5567, 0.7315, 0.2798, 0.2118, 0.07252, 0.09368, 0.6841, 0.8595, 0.1727, 0.09014, 0.296, 0.2532, 0.05875, 0.1471, 0.1459, 0.02598, 0.05688, 0.0535, 0.003869, 0.003829, 0.2447]): _vg.add([_i], _w, 'REPLACE')
_vg = ob_guy.vertex_groups.new(name='Ribs')
for _i, _w in zip([3, 5, 9, 11, 12, 13, 14, 15, 16, 17, 18, 19, 20, 21, 22, 23, 24, 25, 26, 34, 61, 62, 66, 93, 95, 96, 98, 100, 101, 102, 103, 104, 105, 106, 107, 112, 139, 140, 171, 173], [0.05153, 0.09762, 0.003091, 0.5499, 0.6013, 0.1858, 0.2924, 0.3723, 0.3026, 0.7606, 0.743, 0.07867, 0.05049, 0.04994, 0.7843, 0.1832, 0.0518, 0.05339, 0.1238, 0.02392, 0.04037, 0.04447, 0.0007975, 0.0412, 0.03382, 0.05264, 0.06925, 0.5484, 0.6043, 0.3718, 0.3037, 0.0786, 0.05065, 0.2024, 0.1135, 0.02391, 0.03445, 0.04425, 0.0412, 0.03032]): _vg.add([_i], _w, 'REPLACE')
_vg = ob_guy.vertex_groups.new(name='Sternum')
for _i, _w in zip([4, 6, 8, 10, 16, 17, 20, 21, 22, 31, 32, 34, 35, 93, 94, 97, 99, 103, 105, 110, 111, 112, 113, 171, 172, 174], [0.1504, 0.1522, 0.2653, 0.08086, 0.06311, 0.05467, 0.05124, 0.8305, 0.04877, 0.1287, 0.7066, 0.5874, 0.6328, 0.6224, 0.6819, 0.1504, 0.1516, 0.06313, 0.0512, 0.1285, 0.7065, 0.5874, 0.6328, 0.6224, 0.6818, 0.8285]): _vg.add([_i], _w, 'REPLACE')
_vg = ob_guy.vertex_groups.new(name='Head')
for _i, _w in zip([0, 1, 2, 4, 8, 10, 32, 33, 34, 35, 93, 94, 97, 111, 112, 113, 171, 172, 174, 175, 176, 177, 178, 179, 180, 181, 182, 183, 184, 185, 186, 187, 188, 189, 190, 191, 192, 193, 194, 195, 196, 197, 198, 199, 200, 201, 202, 203, 204, 205, 206, 207, 208, 209, 210, 211, 212, 213, 214, 215, 216], [1.0, 1.0, 1.0, 0.008778, 0.6788, 0.8987, 0.06842, 0.9881, 0.1192, 0.1032, 0.1811, 0.1932, 0.008756, 0.06842, 0.1191, 0.1032, 0.1811, 0.1932, 0.06586, 1.0, 1.0, 1.0, 1.0, 1.0, 1.0, 1.0, 1.0, 1.0, 1.0, 1.0, 1.0, 1.0, 1.0, 1.0, 1.0, 1.0, 1.0, 1.0, 1.0, 1.0, 1.0, 1.0, 1.0, 1.0, 1.0, 1.0, 1.0, 1.0, 1.0, 1.0, 1.0, 1.0, 1.0, 1.0, 1.0, 1.0, 1.0, 1.0, 1.0, 1.0, 1.0]): _vg.add([_i], _w, 'REPLACE')
_vg = ob_guy.vertex_groups.new(name='L_Shoulder')
for _i, _w in zip([97, 99, 102, 103, 104, 105, 110, 111, 112, 113, 114, 115, 116, 117, 118, 171, 172, 174], [0.6596, 0.6853, 0.009442, 0.01414, 0.04829, 0.05358, 0.7405, 0.1681, 0.2007, 0.2114, 0.04642, 0.4857, 0.4913, 0.4791, 0.04773, 0.11, 0.09296, 0.01866]): _vg.add([_i], _w, 'REPLACE')
_vg = ob_guy.vertex_groups.new(name='L_Arm_High')
for _i, _w in zip([21, 22, 97, 99, 100, 101, 102, 103, 104, 105, 106, 107, 110, 111, 112, 113, 114, 115, 116, 117, 118, 119, 120, 121, 122, 123, 124, 125, 126, 131, 132, 133, 134, 171], [0.03132, 0.0622, 0.1461, 0.1355, 0.1515, 0.135, 0.5034, 0.4941, 0.8452, 0.8233, 0.03771, 0.006154, 0.1031, 0.02123, 0.0412, 0.02238, 0.9304, 0.5022, 0.4992, 0.4991, 0.9312, 0.9177, 0.92, 0.54, 0.8577, 0.9691, 0.9758, 0.955, 0.982, 0.07198, 0.0373, 0.1085, 0.05678, 0.003527]): _vg.add([_i], _w, 'REPLACE')
_vg = ob_guy.vertex_groups.new(name='L_Arm_Low')
for _i, _w in zip([119, 120, 121, 122, 125, 127, 128, 129, 130, 131, 132, 133, 134, 136, 137, 138], [0.08121, 0.07825, 0.4593, 0.1403, 0.02687, 0.9541, 0.9436, 0.5163, 0.5239, 0.9173, 0.9533, 0.8783, 0.9402, 0.05627, 0.0008499, 0.04033]): _vg.add([_i], _w, 'REPLACE')
_vg = ob_guy.vertex_groups.new(name='L_Hand')
for _i, _w in zip([127, 128, 129, 130, 135, 136, 137, 138], [0.04108, 0.05582, 0.4835, 0.4756, 0.9904, 0.9437, 0.9746, 0.9548]): _vg.add([_i], _w, 'REPLACE')
_vg = ob_guy.vertex_groups.new(name='R_Shoulder')
for _i, _w in zip([4, 6, 15, 16, 19, 20, 31, 32, 34, 35, 36, 37, 38, 39, 40, 93, 94, 174], [0.6596, 0.684, 0.009444, 0.01402, 0.04828, 0.05349, 0.7404, 0.1678, 0.2007, 0.2113, 0.04641, 0.4856, 0.491, 0.4787, 0.04767, 0.11, 0.0929, 0.01855]): _vg.add([_i], _w, 'REPLACE')
_vg = ob_guy.vertex_groups.new(name='R_Arm_High')
for _i, _w in zip([4, 6, 11, 12, 15, 16, 19, 20, 21, 22, 23, 26, 31, 32, 34, 35, 36, 37, 38, 39, 40, 41, 42, 43, 44, 45, 46, 47, 48, 53, 54, 55, 56, 93], [0.1461, 0.136, 0.152, 0.1343, 0.5036, 0.4938, 0.8453, 0.8233, 0.03132, 0.0622, 0.02881, 0.01192, 0.1031, 0.02147, 0.0412, 0.0224, 0.9305, 0.5022, 0.4993, 0.499, 0.9312, 0.9177, 0.92, 0.54, 0.8577, 0.9691, 0.9758, 0.955, 0.982, 0.07198, 0.0373, 0.1085, 0.05678, 0.003531]): _vg.add([_i], _w, 'REPLACE')
_vg = ob_guy.vertex_groups.new(name='R_Arm_Low')
for _i, _w in zip([41, 42, 43, 44, 47, 49, 50, 51, 52, 53, 54, 55, 56, 58, 59, 60], [0.08121, 0.07825, 0.4593, 0.1403, 0.02687, 0.9541, 0.9436, 0.5163, 0.5239, 0.9173, 0.9533, 0.8783, 0.9402, 0.05627, 0.0008499, 0.04033]): _vg.add([_i], _w, 'REPLACE')
_vg = ob_guy.vertex_groups.new(name='R_Hand')
for _i, _w in zip([49, 50, 51, 52, 57, 58, 59, 60], [0.04108, 0.05582, 0.4835, 0.4756, 0.9904, 0.9437, 0.9746, 0.9548]): _vg.add([_i], _w, 'REPLACE')
_vg = ob_guy.vertex_groups.new(name='L_Hip')
for _i, _w in zip([3, 5, 7, 9, 23, 24, 25, 27, 28, 29, 30, 62, 64, 95, 96, 98, 108, 109, 140, 142, 173], [0.112, 0.05186, 0.9864, 1.0, 0.01401, 0.01776, 0.06331, 0.06286, 0.02704, 0.09988, 1.0, 0.007836, 0.01305, 0.03686, 1.0, 1.0, 0.06435, 1.0, 0.006392, 0.007894, 0.03492]): _vg.add([_i], _w, 'REPLACE')
_vg = ob_guy.vertex_groups.new(name='L_Leg_High')
for _i, _w in zip([0, 1, 2, 3, 4, 5, 6, 7, 9, 10, 11, 12, 13, 14, 15, 16, 17, 18, 19, 20, 21, 22, 23, 24, 25, 26, 27, 28, 29, 30, 31, 32, 33, 34, 35, 36, 37, 38, 39, 40, 41, 42, 43, 44, 45, 46, 47, 48, 49, 50, 51, 52, 53, 54, 55, 56, 57, 58, 59, 60, 61, 62, 63, 64, 65, 66, 67, 68, 69, 70, 71, 72, 73, 74, 75, 76, 77, 78, 79, 80, 81, 82, 83, 84, 86, 87, 88, 91, 92, 93, 94, 95, 96, 97, 98, 99, 100, 101, 102, 103, 104, 105, 106, 107, 108, 109, 110, 111, 112, 113, 114, 115, 116, 117, 118, 119, 120, 121, 122, 123, 124, 125, 126, 127, 128, 129, 130, 131, 132, 133, 134, 135, 136, 137, 138, 139, 140, 141, 142, 143, 144, 145, 146, 147, 148, 149, 150, 151, 152, 153, 154, 155, 156, 157, 158, 159, 160, 161, 162, 163, 164, 167, 168, 171, 172, 173, 174, 175, 178, 179, 180, 183, 184, 187, 188, 190, 191, 192, 193, 194, 195, 196, 198, 203, 204, 205, 206, 210, 211, 216], [0.0, 0.0, 0.0, 1.274e-06, 0.0, 6.727e-26, 0.0, 1.927e-05, 2.61e-38, 0.0, 0.0, 0.0, 0.0, 0.0, 0.0, 0.0, 0.0, 0.0, 0.0, 0.0, 0.0, 0.0, 2.589e-16, 1.022e-25, 0.0, 1.554e-05, 4.884e-11, 8.542e-06, 0.03595, 2.056e-08, 0.0, 0.0, 0.0, 0.0, 0.0, 0.0, 0.0, 0.0, 0.0, 0.0, 0.0, 0.0, 0.0, 0.0, 0.0, 0.0, 0.0, 0.0, 0.0, 0.0, 0.0, 0.0, 0.0, 0.0, 0.0, 0.0, 0.0, 0.0, 0.0, 0.0, 2.712e-11, 1.199e-06, 3.666e-09, 0.001159, 2.295e-10, 0.0002155, 0.0, 6.711e-12, 2.288e-05, 1.117e-06, 1.289e-05, 2.379e-06, 8.414e-08, 0.0003838, 0.000194, 0.0002326, 0.03481, 0.003126, 7.563e-05, 0.004409, 0.004244, 0.003321, 0.01071, 4.745e-06, 0.0, 0.0, 0.0, 0.0, 0.0, 0.0, 0.0, 1.335e-07, 2.618e-06, 0.0, 8.831e-20, 0.0, 0.0, 0.0, 0.0, 0.0, 0.0, 0.0, 0.0, 0.0, 0.9986, 0.9988, 0.0, 0.0, 0.0, 0.0, 0.0, 0.0, 0.0, 0.0, 0.0, 0.0, 0.0, 0.0, 0.0, 0.0, 0.0, 0.0, 0.0, 0.0, 0.0, 0.0, 0.0, 0.0, 0.0, 0.0, 0.0, 7.744e-05, 0.08605, 0.0, 0.0, 0.9928, 0.9867, 0.9988, 1.0, 0.9951, 0.9909, 1.0, 0.9973, 0.9833, 0.9978, 0.9956, 0.9999, 1.766e-05, 0.0, 0.0, 0.0, 0.0, 0.0, 0.0, 0.0, 0.0, 0.0, 0.0, 0.0, 0.0, 0.0, 0.0, 0.0, 0.0, 0.0, 1.0, 0.0, 0.0, 0.0, 0.0, 0.0, 0.0, 0.0, 0.0, 0.0, 0.0, 0.0, 0.0, 0.0, 0.0, 0.0, 0.0, 0.0, 0.0, 0.0, 0.0, 0.0, 0.0, 0.0, 0.0]): _vg.add([_i], _w, 'REPLACE')
_vg = ob_guy.vertex_groups.new(name='L_Leg_Low')
for _i, _w in zip([3, 5, 7, 9, 13, 17, 23, 24, 27, 28, 29, 30, 44, 49, 50, 52, 54, 55, 56, 57, 58, 60, 61, 62, 63, 64, 65, 66, 67, 68, 69, 70, 71, 72, 73, 74, 75, 76, 77, 78, 79, 80, 81, 82, 83, 84, 85, 86, 87, 88, 89, 90, 91, 95, 98, 101, 103, 105, 106, 108, 109, 118, 120, 122, 123, 124, 127, 128, 132, 133, 134, 140, 141, 142, 145, 149, 151, 152, 153, 154, 155, 156, 157, 158, 159, 160, 161, 162, 163, 164, 165, 166, 167, 168, 169, 170, 173], [0.0, 0.0, 0.0, 0.0, 0.0, 0.0, 0.0, 0.0, 0.0, 0.0002977, 0.0, 0.0, 0.0, 0.0, 0.0, 0.0, 0.0, 0.0, 0.0, 0.0, 0.0, 0.0, 0.01143, 1.258e-06, 9.123e-07, 0.003407, 0.01167, 0.04036, 3.499e-05, 0.002499, 5.003e-05, 1.807e-05, 1.532e-06, 8.545e-14, 0.0005718, 9.856e-08, 5.697e-05, 0.02791, 6.562e-06, 7.999e-05, 0.008872, 0.01117, 0.005663, 0.0001097, 9.166e-11, 0.0001496, 5.414e-06, 6.675e-05, 8.254e-06, 7.991e-05, 0.001166, 5.889e-06, 0.02878, 2.879e-05, 0.0, 0.0, 0.0, 0.0, 0.0, 0.0, 0.0, 0.0, 0.0, 0.0, 0.0, 0.0, 0.0, 0.0, 0.0, 0.0, 0.0, 0.0, 0.0, 0.0, 0.0, 0.0, 0.9997, 0.992, 0.9999, 0.9609, 0.9929, 0.998, 0.9996, 0.9935, 0.9994, 0.9739, 0.9971, 0.9328, 0.9806, 1.0, 0.9985, 0.9837, 0.1802, 0.1508, 0.05446, 0.05949, 0.0]): _vg.add([_i], _w, 'REPLACE')
_vg = ob_guy.vertex_groups.new(name='L_Heel')
for _i, _w in zip([74, 75, 77, 78, 79, 80, 81, 82, 83, 84, 85, 86, 87, 88, 89, 90, 91, 92, 151, 152, 153, 154, 155, 156, 157, 158, 159, 160, 161, 162, 163, 164, 165, 166, 167, 168, 169, 170], [1.553e-05, 0.0, 0.0003444, 0.006964, 0.001665, 0.0002029, 0.01651, 0.0002847, 0.0001885, 0.0003913, 0.0, 8.241e-07, 9.874e-06, 1.487e-06, 0.007803, 5.202e-05, 0.000867, 0.0001854, 0.01402, 0.0004975, 0.0, 0.0, 0.007678, 0.0002208, 7.616e-06, 0.01699, 8.706e-10, 0.0, 0.02672, 1.095e-05, 6.123e-05, 1.0, 0.9998, 0.0, 0.0, 1.0, 1.0, 0.0]): _vg.add([_i], _w, 'REPLACE')
_vg = ob_guy.vertex_groups.new(name='L_Foot')
for _i, _w in zip([68, 71, 72, 73, 75, 76, 77, 78, 79, 80, 81, 82, 84, 85, 86, 87, 88, 89, 90, 91, 92, 143, 146, 147, 149, 150, 151, 154, 155, 157, 158, 159, 160, 163, 164, 165, 166, 167, 168, 169, 170], [0.0, 0.0, 0.0, 0.0, 0.0, 0.0, 0.0002007, 2.545e-05, 0.0004104, 5.338e-08, 0.0, 0.0, 0.0, 5.858e-06, 0.0004899, 4.058e-06, 5.893e-07, 0.003219, 0.004188, 4.643e-07, 0.001215, 0.0, 0.0, 0.0, 0.0, 0.0, 0.0, 0.0, 0.0, 0.0, 0.0, 0.0, 0.0, 0.9996, 0.0, 0.0, 0.9991, 0.9999, 0.1728, 0.0, 0.9856]): _vg.add([_i], _w, 'REPLACE')
_vg = ob_guy.vertex_groups.new(name='R_Hip')
for _i, _w in zip([3, 5, 7, 9, 12, 23, 24, 25, 27, 28, 29, 30, 61, 62, 63, 64, 65, 66, 68, 95, 96, 98, 108, 109, 140, 141, 142, 144, 173], [1.0, 0.9996, 1.0, 0.9999, 0.02046, 0.1942, 0.07165, 0.06578, 0.1156, 0.9999, 0.1186, 1.0, 0.01931, 0.07729, 0.02156, 0.02199, 0.01353, 0.04075, 0.002908, 0.1004, 0.1307, 0.03605, 0.09795, 0.03799, 0.0315, 0.008426, 0.01517, 0.004775, 0.06337]): _vg.add([_i], _w, 'REPLACE')
_vg = ob_guy.vertex_groups.new(name='R_Leg_High')
for _i, _w in zip([1, 2, 3, 5, 7, 9, 10, 12, 13, 16, 17, 21, 23, 24, 25, 27, 28, 29, 30, 32, 45, 57, 58, 59, 60, 61, 62, 63, 64, 65, 66, 67, 68, 69, 70, 71, 72, 73, 74, 75, 76, 77, 78, 79, 80, 81, 82, 83, 84, 85, 86, 87, 88, 91, 92, 95, 96, 98, 101, 103, 105, 106, 108, 109, 111, 119, 120, 122, 123, 124, 126, 127, 128, 129, 130, 132, 133, 134, 135, 136, 138, 139, 140, 141, 142, 143, 144, 145, 146, 147, 148, 149, 150, 151, 152, 153, 154, 155, 156, 157, 158, 159, 160, 161, 162, 163, 164, 165, 166, 168, 169, 170, 173, 174, 179, 180, 190, 191, 194, 196, 198, 205, 206], [0.0, 0.0, 0.04425, 7.517e-07, 0.006522, 2.965e-08, 0.0, 0.0, 0.0, 0.0, 0.0, 0.0, 0.02008, 0.0, 0.0, 0.9595, 0.9987, 0.02769, 0.07442, 0.0, 0.0, 0.0, 0.0, 0.0, 0.0, 1.0, 0.9798, 0.9996, 1.0, 1.0, 0.9989, 1.0, 1.0, 0.9999, 0.9553, 0.9969, 0.9963, 2.012e-08, 7.48e-06, 0.0, 0.0, 0.0, 0.0, 0.0, 0.0, 0.0, 0.0, 0.0, 0.0, 0.0, 0.0, 0.0, 0.0, 0.0, 0.0, 0.9994, 0.02216, 0.0001415, 0.0, 0.0, 0.0, 1.271e-06, 0.003696, 1.803e-05, 0.0, 0.0, 0.0, 0.0, 0.0, 0.0, 0.0, 0.0, 0.0, 0.0, 0.0, 0.0, 0.0, 0.0, 0.0, 0.0, 0.0, 5.892e-08, 4.937e-09, 1.928e-13, 0.002736, 0.0, 0.01701, 2.854e-06, 3.56e-07, 2.866e-05, 2.758e-07, 1.228e-05, 2.949e-05, 1.367e-06, 8.235e-07, 1.817e-06, 0.002108, 0.0001013, 0.004236, 0.001492, 6.322e-06, 1.828e-07, 1.23e-06, 0.001005, 0.001271, 0.0, 0.0, 0.0, 0.0, 0.0, 0.0, 0.0, 0.0, 0.0, 0.0, 0.0, 0.0, 0.0, 0.0, 0.0, 0.0, 0.0, 0.0]): _vg.add([_i], _w, 'REPLACE')
_vg = ob_guy.vertex_groups.new(name='R_Leg_Low')
for _i, _w in zip([9, 27, 28, 29, 30, 57, 58, 60, 61, 62, 63, 64, 66, 67, 68, 69, 70, 71, 72, 73, 74, 75, 76, 77, 78, 79, 80, 81, 82, 83, 84, 85, 86, 87, 88, 89, 90, 91, 92, 95, 108, 109, 135, 136, 137, 138, 139, 140, 141, 142, 143, 144, 145, 146, 147, 148, 149, 150, 151, 152, 153, 154, 155, 156, 157, 158, 159, 160, 161, 162, 163, 164, 165, 166, 167, 168, 169, 170, 173], [0.0, 0.0, 0.0, 0.0, 0.0, 0.0, 0.0, 0.0, 0.0, 0.0, 0.0, 0.0, 0.0, 0.0, 0.0, 0.0, 0.0, 0.0, 0.0, 0.9923, 0.9948, 0.9817, 0.9431, 1.0, 0.9982, 0.9959, 1.0, 0.9793, 0.9844, 0.9987, 0.9981, 0.9928, 0.9917, 0.9962, 0.9895, 0.002124, 0.001039, 0.0, 0.02097, 0.0, 0.0, 0.0, 0.0, 0.0, 0.0, 0.0, 2.417e-07, 6.988e-07, 5.04e-05, 2.147e-07, 2.03e-06, 0.004607, 3.493e-06, 4.495e-10, 0.0, 6.895e-05, 3.912e-05, 3.869e-05, 0.001775, 1.059e-05, 1.196e-05, 0.0, 1.77e-05, 1.234e-05, 0.01155, 0.007428, 1.754e-08, 0.0009044, 4.808e-07, 5.401e-10, 2.066e-07, 2.766e-06, 0.02485, 6.756e-08, 8.302e-05, 0.001734, 3.571e-07, 0.0, 3.987e-06]): _vg.add([_i], _w, 'REPLACE')
_vg = ob_guy.vertex_groups.new(name='R_Heel')
for _i, _w in zip([7, 27, 28, 30, 57, 59, 61, 63, 64, 65, 67, 68, 69, 70, 71, 72, 73, 74, 75, 76, 77, 78, 79, 80, 81, 82, 83, 84, 85, 86, 87, 88, 89, 90, 91, 92, 108, 109, 135, 139, 141, 142, 143, 146, 147, 148, 149, 150, 151, 152, 153, 154, 155, 156, 157, 158, 159, 160, 161, 162, 163, 164, 165, 166, 167, 168, 169, 170], [0.0, 0.0, 0.0, 0.0, 0.0, 0.0, 0.0, 0.0, 0.0, 0.0, 0.0, 0.0, 0.0, 0.0, 0.0, 0.0, 0.0002856, 0.0003127, 0.0, 0.0, 0.004433, 0.005588, 1.587e-05, 0.003694, 5.519e-06, 0.0006128, 0.0004826, 0.002051, 0.0007276, 0.9965, 0.9936, 0.0, 0.0, 0.9993, 0.9942, 0.0, 0.0, 0.0, 0.0, 0.0, 0.0, 0.0, 0.0, 0.0, 0.0, 0.0, 0.0, 0.0, 0.0, 3.575e-09, 0.0, 0.0, 2.137e-05, 0.001208, 0.005105, 0.001183, 0.0, 0.0002251, 0.001463, 0.0001763, 0.0, 2.622e-09, 0.005004, 0.0004016, 0.003546, 3.527e-07, 0.0, 1.395e-05]): _vg.add([_i], _w, 'REPLACE')
_vg = ob_guy.vertex_groups.new(name='R_Foot')
for _i, _w in zip([63, 67, 70, 73, 74, 77, 78, 79, 80, 85, 86, 87, 88, 89, 90, 91, 92, 148, 150, 153, 155, 156, 157, 158, 161, 162, 163, 164, 165, 166, 167, 168, 169, 170], [0.0, 0.0, 0.0, 0.0, 0.0, 0.0, 0.0, 0.0, 0.0, 0.9965, 0.0, 0.0, 0.9991, 0.9967, 0.01272, 0.0, 0.9988, 0.0, 0.0, 0.0, 0.02385, 0.0002137, 0.01252, 0.0008499, 0.0, 0.0, 0.001493, 0.002085, 0.0001636, 1.588e-08, 0.007187, 0.03213, 0.00151, 0.001888]): _vg.add([_i], _w, 'REPLACE')
_m = ob_guy.modifiers.new('Armature', 'ARMATURE')
_m.object = ob_armature
ob_armature.location = (-2.235e-08, 0.7464, 10.71)
ob_armature.scale = (3.067, 3.067, 3.067)

# ---- collection membership
col_collection.objects.link(ob_empty)
col_collection.objects.link(ob_guy)
col_collection.objects.link(ob_armature)

# ---- scene / render settings (as saved in the file)
scene.frame_start = 1; scene.frame_end = 250; scene.frame_set(1)
scene.render.engine = 'BLENDER_EEVEE_NEXT'
scene.cycles.sampling_pattern = 'TABULATED_SOBOL'
scene.cycles.use_light_tree = False
scene.view_settings.view_transform = 'Filmic'
bpy.context.view_layer.update()

# ---- added for rendering (the .blend has no active camera and no usable light): camera, sun
cam_auto = bpy.data.cameras.new('AutoCamera')
cam_auto.lens = 50.0
cam_auto.sensor_width = 36.0
cam_auto.clip_end = 1000.0
ob_auto_camera = bpy.data.objects.new('AutoCamera', cam_auto)
scene.collection.objects.link(ob_auto_camera)
ob_auto_camera.location = (22.1502, -26.075, 28.9163)
ob_auto_camera.rotation_euler = (1.09748, -7.21219e-08, 0.694738)
scene.camera = ob_auto_camera
light_auto_sun = bpy.data.lights.new('AutoSun', 'SUN')
light_auto_sun.energy = 3.0
light_auto_sun.angle = 0.0523599
ob_auto_sun = bpy.data.objects.new('AutoSun', light_auto_sun)
scene.collection.objects.link(ob_auto_sun)
ob_auto_sun.rotation_euler = (0.872665, 0.174533, 0.523599)
bpy.context.view_layer.update()
